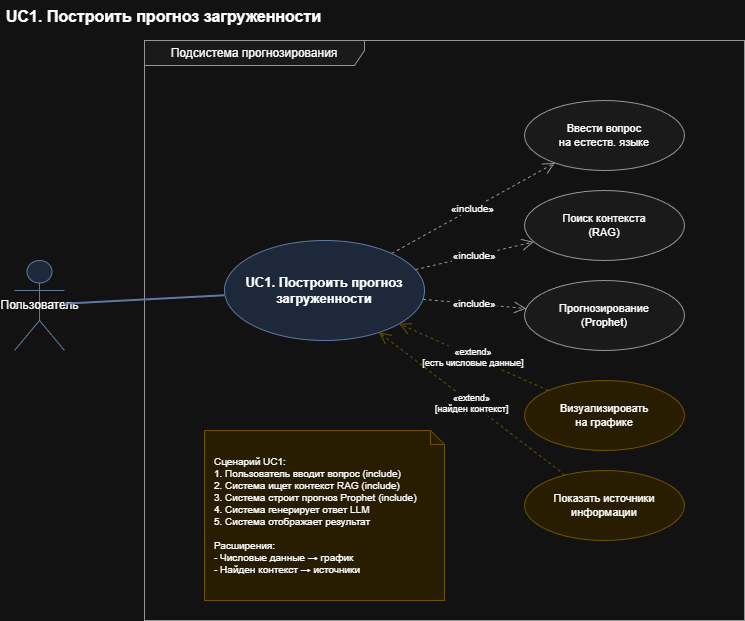

The diagram above was exported from draw.io. Its source (the exported page's mxGraphModel, read from the mxfile embedded in the PNG):
<mxGraphModel dx="1426" dy="788" grid="1" gridSize="10" guides="1" tooltips="1" connect="1" arrows="1" fold="1" page="1" pageScale="1" pageWidth="1000" pageHeight="700" background="#ffffff" math="0" shadow="0">
  <root>
    <mxCell id="0" />
    <mxCell id="1" parent="0" />
    <mxCell id="title" parent="1" style="text;html=1;fontSize=16;fontStyle=1;fillColor=none;strokeColor=none;" value="UC1. Построить прогноз загруженности" vertex="1">
      <mxGeometry height="30" width="380" x="40" y="20" as="geometry" />
    </mxCell>
    <mxCell id="sys" parent="1" style="shape=umlFrame;whiteSpace=wrap;html=1;width=220;height=25;fillColor=#f5f5f5;strokeColor=#666666;" value="Подсистема прогнозирования" vertex="1">
      <mxGeometry height="580" width="600" x="180" y="60" as="geometry" />
    </mxCell>
    <mxCell id="actor" parent="1" style="shape=umlActor;html=1;fillColor=#dae8fc;strokeColor=#6c8ebf;" value="Пользователь" vertex="1">
      <mxGeometry height="90" width="50" x="50" y="280" as="geometry" />
    </mxCell>
    <mxCell id="main_uc" parent="1" style="ellipse;whiteSpace=wrap;html=1;fillColor=#dae8fc;strokeColor=#6c8ebf;fontSize=13;fontStyle=1;" value="UC1. Построить прогноз&#10;загруженности" vertex="1">
      <mxGeometry height="100" width="200" x="260" y="260" as="geometry" />
    </mxCell>
    <mxCell id="main_link" edge="1" parent="1" source="actor" style="endArrow=none;html=1;strokeColor=#6c8ebf;strokeWidth=2;" target="main_uc">
      <mxGeometry relative="1" as="geometry" />
    </mxCell>
    <mxCell id="inc_question" parent="1" style="ellipse;whiteSpace=wrap;html=1;fillColor=#f5f5f5;strokeColor=#666666;fontSize=11;" value="Ввести вопрос&#10;на естеств. языке" vertex="1">
      <mxGeometry height="70" width="160" x="560" y="120" as="geometry" />
    </mxCell>
    <mxCell id="inc_question_link" edge="1" parent="1" source="main_uc" style="dashed=1;endArrow=open;endSize=10;strokeColor=#666666;fontSize=10;" target="inc_question" value="«include»">
      <mxGeometry relative="1" as="geometry" />
    </mxCell>
    <mxCell id="inc_rag" parent="1" style="ellipse;whiteSpace=wrap;html=1;fillColor=#f5f5f5;strokeColor=#666666;fontSize=11;" value="Поиск контекста&#10;(RAG)" vertex="1">
      <mxGeometry height="70" width="160" x="560" y="210" as="geometry" />
    </mxCell>
    <mxCell id="inc_rag_link" edge="1" parent="1" source="main_uc" style="dashed=1;endArrow=open;endSize=10;strokeColor=#666666;fontSize=10;" target="inc_rag" value="«include»">
      <mxGeometry relative="1" as="geometry" />
    </mxCell>
    <mxCell id="inc_prophet" parent="1" style="ellipse;whiteSpace=wrap;html=1;fillColor=#f5f5f5;strokeColor=#666666;fontSize=11;" value="Прогнозирование&#10;(Prophet)" vertex="1">
      <mxGeometry height="70" width="160" x="560" y="300" as="geometry" />
    </mxCell>
    <mxCell id="inc_prophet_link" edge="1" parent="1" source="main_uc" style="dashed=1;endArrow=open;endSize=10;strokeColor=#666666;fontSize=10;" target="inc_prophet" value="«include»">
      <mxGeometry relative="1" as="geometry" />
    </mxCell>
    <mxCell id="ext_chart" parent="1" style="ellipse;whiteSpace=wrap;html=1;fillColor=#fff2cc;strokeColor=#d6b656;fontSize=11;" value="Визуализировать&#10;на графике" vertex="1">
      <mxGeometry height="70" width="160" x="560" y="400" as="geometry" />
    </mxCell>
    <mxCell id="ext_chart_link" edge="1" parent="1" source="ext_chart" style="dashed=1;endArrow=open;endSize=10;strokeColor=#d6b656;fontSize=9;" target="main_uc" value="«extend»&#10;[есть числовые данные]">
      <mxGeometry relative="1" as="geometry" />
    </mxCell>
    <mxCell id="ext_sources" parent="1" style="ellipse;whiteSpace=wrap;html=1;fillColor=#fff2cc;strokeColor=#d6b656;fontSize=11;" value="Показать источники&#10;информации" vertex="1">
      <mxGeometry height="70" width="160" x="560" y="490" as="geometry" />
    </mxCell>
    <mxCell id="ext_sources_link" edge="1" parent="1" source="ext_sources" style="dashed=1;endArrow=open;endSize=10;strokeColor=#d6b656;fontSize=9;" target="main_uc" value="«extend»&#10;[найден контекст]">
      <mxGeometry relative="1" as="geometry" />
    </mxCell>
    <mxCell id="scenario" parent="1" style="shape=note;whiteSpace=wrap;html=1;size=14;align=left;spacingLeft=8;fillColor=#fff2cc;strokeColor=#d6b656;fontSize=10;" value="Сценарий UC1:&#10;1. Пользователь вводит вопрос (include)&#10;2. Система ищет контекст RAG (include)&#10;3. Система строит прогноз Prophet (include)&#10;4. Система генерирует ответ LLM&#10;5. Система отображает результат&#10;&#10;Расширения:&#10;- Числовые данные → график&#10;- Найден контекст → источники" vertex="1">
      <mxGeometry height="170" width="240" x="240" y="450" as="geometry" />
    </mxCell>
  </root>
</mxGraphModel>